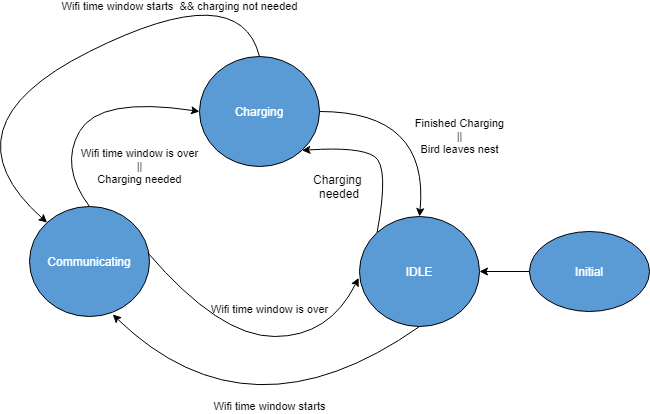

The diagram above was exported from draw.io. Its source (the exported page's mxGraphModel, read from the mxfile embedded in the PNG):
<mxGraphModel dx="782" dy="436" grid="1" gridSize="10" guides="1" tooltips="1" connect="1" arrows="1" fold="1" page="1" pageScale="1" pageWidth="827" pageHeight="1169" math="0" shadow="0">
  <root>
    <mxCell id="0" />
    <mxCell id="1" parent="0" />
    <mxCell id="rRkWEbGHpoSw0f3LIx2J-1" value="Charging&lt;br&gt;" style="ellipse;whiteSpace=wrap;html=1;fillColor=#5B9BD5;fontColor=#FFFFFF;" parent="1" vertex="1">
      <mxGeometry x="480" y="440" width="120" height="110" as="geometry" />
    </mxCell>
    <mxCell id="rRkWEbGHpoSw0f3LIx2J-2" value="IDLE" style="ellipse;whiteSpace=wrap;html=1;fillColor=#5B9BD5;fontColor=#FFFFFF;" parent="1" vertex="1">
      <mxGeometry x="640" y="600" width="120" height="110" as="geometry" />
    </mxCell>
    <mxCell id="rRkWEbGHpoSw0f3LIx2J-3" value="Communicating" style="ellipse;whiteSpace=wrap;html=1;fillColor=#5B9BD5;fontColor=#FFFFFF;" parent="1" vertex="1">
      <mxGeometry x="310" y="590" width="120" height="110" as="geometry" />
    </mxCell>
    <mxCell id="rRkWEbGHpoSw0f3LIx2J-4" value="Wifi time window is over&lt;br&gt;||&lt;br&gt;Charging needed" style="curved=1;endArrow=classic;html=1;exitX=0.5;exitY=0;exitDx=0;exitDy=0;entryX=0;entryY=0.5;entryDx=0;entryDy=0;labelBackgroundColor=none;" parent="1" source="rRkWEbGHpoSw0f3LIx2J-3" target="rRkWEbGHpoSw0f3LIx2J-1" edge="1">
      <mxGeometry x="0.5583" y="-63" width="50" height="50" relative="1" as="geometry">
        <mxPoint x="510" y="670" as="sourcePoint" />
        <mxPoint x="560" y="620" as="targetPoint" />
        <Array as="points">
          <mxPoint x="340" y="550" />
          <mxPoint x="380" y="480" />
        </Array>
        <mxPoint as="offset" />
      </mxGeometry>
    </mxCell>
    <mxCell id="rRkWEbGHpoSw0f3LIx2J-5" value="Finished Charging&lt;br&gt;||&lt;br&gt;Bird leaves nest" style="curved=1;endArrow=classic;html=1;exitX=1;exitY=0.5;exitDx=0;exitDy=0;entryX=0.5;entryY=0;entryDx=0;entryDy=0;labelBackgroundColor=none;" parent="1" source="rRkWEbGHpoSw0f3LIx2J-1" target="rRkWEbGHpoSw0f3LIx2J-2" edge="1">
      <mxGeometry x="0.2256" y="32" width="50" height="50" relative="1" as="geometry">
        <mxPoint x="640" y="560" as="sourcePoint" />
        <mxPoint x="690" y="510" as="targetPoint" />
        <Array as="points">
          <mxPoint x="710" y="495" />
        </Array>
        <mxPoint as="offset" />
      </mxGeometry>
    </mxCell>
    <mxCell id="rRkWEbGHpoSw0f3LIx2J-6" value="Wifi time window starts" style="curved=1;endArrow=classic;html=1;exitX=0.5;exitY=1;exitDx=0;exitDy=0;entryX=0.694;entryY=0.982;entryDx=0;entryDy=0;entryPerimeter=0;labelBackgroundColor=none;" parent="1" source="rRkWEbGHpoSw0f3LIx2J-2" target="rRkWEbGHpoSw0f3LIx2J-3" edge="1">
      <mxGeometry x="-0.1526" y="-21" width="50" height="50" relative="1" as="geometry">
        <mxPoint x="510" y="710" as="sourcePoint" />
        <mxPoint x="610" y="814.9999999999999" as="targetPoint" />
        <Array as="points">
          <mxPoint x="530" y="830" />
        </Array>
        <mxPoint as="offset" />
      </mxGeometry>
    </mxCell>
    <mxCell id="rRkWEbGHpoSw0f3LIx2J-7" value="&lt;br&gt;&lt;br&gt;&lt;span style=&quot;color: rgb(0 , 0 , 0) ; font-family: &amp;#34;helvetica&amp;#34; ; font-size: 11px ; font-style: normal ; font-weight: 400 ; letter-spacing: normal ; text-align: center ; text-indent: 0px ; text-transform: none ; word-spacing: 0px ; display: inline ; float: none&quot;&gt;Wifi time window is over&lt;/span&gt;" style="curved=1;endArrow=classic;html=1;exitX=0.986;exitY=0.421;exitDx=0;exitDy=0;exitPerimeter=0;entryX=-0.007;entryY=0.558;entryDx=0;entryDy=0;entryPerimeter=0;labelBackgroundColor=none;" parent="1" source="rRkWEbGHpoSw0f3LIx2J-3" target="rRkWEbGHpoSw0f3LIx2J-2" edge="1">
      <mxGeometry x="0.1215" y="40" width="50" height="50" relative="1" as="geometry">
        <mxPoint x="510" y="620" as="sourcePoint" />
        <mxPoint x="560" y="570" as="targetPoint" />
        <Array as="points">
          <mxPoint x="500" y="720" />
          <mxPoint x="610" y="720" />
        </Array>
        <mxPoint as="offset" />
      </mxGeometry>
    </mxCell>
    <mxCell id="rRkWEbGHpoSw0f3LIx2J-8" value="" style="curved=1;endArrow=classic;html=1;entryX=1;entryY=1;entryDx=0;entryDy=0;exitX=0;exitY=0;exitDx=0;exitDy=0;" parent="1" source="rRkWEbGHpoSw0f3LIx2J-2" target="rRkWEbGHpoSw0f3LIx2J-1" edge="1">
      <mxGeometry width="50" height="50" relative="1" as="geometry">
        <mxPoint x="510" y="620" as="sourcePoint" />
        <mxPoint x="560" y="570" as="targetPoint" />
        <Array as="points">
          <mxPoint x="670" y="550" />
          <mxPoint x="640" y="530" />
        </Array>
      </mxGeometry>
    </mxCell>
    <mxCell id="rRkWEbGHpoSw0f3LIx2J-9" value="Charging&amp;nbsp; needed" style="text;html=1;strokeColor=none;fillColor=none;align=center;verticalAlign=middle;whiteSpace=wrap;rounded=0;" parent="1" vertex="1">
      <mxGeometry x="600" y="560" width="40" height="20" as="geometry" />
    </mxCell>
    <mxCell id="rRkWEbGHpoSw0f3LIx2J-10" value="Wifi time window starts&amp;nbsp; &amp;amp;&amp;amp; charging not needed" style="curved=1;endArrow=classic;html=1;exitX=0.5;exitY=0;exitDx=0;exitDy=0;entryX=0;entryY=0;entryDx=0;entryDy=0;labelBackgroundColor=none;" parent="1" source="rRkWEbGHpoSw0f3LIx2J-1" target="rRkWEbGHpoSw0f3LIx2J-3" edge="1">
      <mxGeometry x="-0.4679" width="50" height="50" relative="1" as="geometry">
        <mxPoint x="510" y="690" as="sourcePoint" />
        <mxPoint x="560" y="640" as="targetPoint" />
        <Array as="points">
          <mxPoint x="520" y="360" />
          <mxPoint x="220" y="510" />
        </Array>
        <mxPoint as="offset" />
      </mxGeometry>
    </mxCell>
    <mxCell id="rRkWEbGHpoSw0f3LIx2J-11" value="" style="edgeStyle=orthogonalEdgeStyle;rounded=0;orthogonalLoop=1;jettySize=auto;html=1;" parent="1" source="rRkWEbGHpoSw0f3LIx2J-12" target="rRkWEbGHpoSw0f3LIx2J-2" edge="1">
      <mxGeometry relative="1" as="geometry" />
    </mxCell>
    <mxCell id="rRkWEbGHpoSw0f3LIx2J-12" value="Initial" style="ellipse;whiteSpace=wrap;html=1;fillColor=#5B9BD5;fontColor=#FFFFFF;" parent="1" vertex="1">
      <mxGeometry x="810" y="615" width="120" height="80" as="geometry" />
    </mxCell>
  </root>
</mxGraphModel>